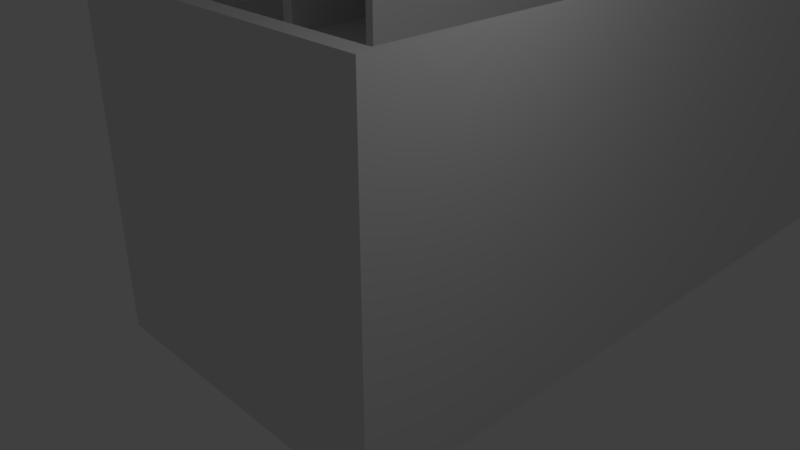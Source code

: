 # Source: ur-board-mesh-collider.blend  (saved by Blender 2.78.0; exported with 4.5.12 LTS)
import bpy
from mathutils import Matrix  # noqa: F401  (used for matrix-valued properties, if any)

bpy.ops.wm.read_factory_settings(use_empty=True)
scene = bpy.context.scene
scene.name = 'Scene'

# ---- collections
col_collection_1 = bpy.data.collections.new('Collection 1'); scene.collection.children.link(col_collection_1)

# ---- world
world_world = bpy.data.worlds.new('World'); scene.world = world_world
world_world.color = (0.05088, 0.05088, 0.05088)
world_world.use_sun_shadow = False
world_world.sun_shadow_jitter_overblur = 0.0
world_world.cycles.sampling_method = 'MANUAL'

# ---- cameras
cam_camera = bpy.data.cameras.new('Camera')
cam_camera.clip_end = 100.0
cam_camera.lens = 35.0
cam_camera.sensor_width = 32.0
cam_camera.sensor_height = 18.0
cam_camera.ortho_scale = 7.314
cam_camera.dof.focus_distance = 0.0
cam_camera.dof.aperture_fstop = 128.0

# ---- lights
light_lamp = bpy.data.lights.new('Lamp', 'POINT')
light_lamp.transmission_factor = 0.0
light_lamp.cutoff_distance = 30.0
light_lamp.energy = 100.0
light_lamp.shadow_buffer_clip_start = 1.001
light_lamp.shadow_soft_size = 0.1
light_lamp.shadow_maximum_resolution = 0.006
light_lamp.use_absolute_resolution = True

# ---- meshes
me_cube_024 = bpy.data.meshes.new('Cube.024')
me_cube_024.from_pydata([(-1.0, -1.0, -1.0), (-1.0, -1.0, 1.0), (-1.0, 1.0, -1.0), (-1.0, 1.0, 1.0), (1.0, -1.0, -1.0), (1.0, -1.0, 1.0), (1.0, 1.0, -1.0), (1.0, 1.0, 1.0), (-0.9619, -0.9619, 1.0), (-0.9619, 0.9619, 1.0), (0.9619, -0.9619, 1.0), (0.9619, 0.9619, 1.0), (-0.9619, -0.9619, 0.3454), (-0.9619, 0.9619, 0.3454), (0.9619, -0.9619, 0.3454), (0.9619, 0.9619, 0.3454), (-0.3271, -0.9636, 0.3454), (-0.3271, 0.9636, 0.3454), (0.3271, -0.9636, 0.3454), (0.3271, 0.9636, 0.3454), (-0.3271, -0.9636, 0.7226), (-0.3271, 0.9636, 0.7226), (0.3271, -0.9636, 0.7226), (0.3271, 0.9636, 0.7226), (-1.0, 0.7481, -1.0), (-1.0, -0.7476, -1.0), (-1.0, -0.7476, 1.0), (-1.0, 0.7481, 1.0), (1.0, -0.7476, -1.0), (1.0, 0.7481, -1.0), (1.0, 0.7481, 1.0), (1.0, -0.7476, 1.0), (-0.9619, -0.7476, 1.0), (-0.9619, 0.7481, 1.0), (0.9619, 0.7481, 1.0), (0.9619, -0.7476, 1.0), (-0.9619, -0.7476, 0.3454), (-0.9619, 0.7481, 0.3454), (0.9619, 0.7481, 0.3454), (0.9619, -0.7476, 0.3454), (-0.3271, -0.7476, 0.3454), (-0.3271, 0.7481, 0.3454), (0.3271, 0.7481, 0.3454), (0.3271, -0.7476, 0.3454), (-0.3271, -0.7476, 0.7226), (-0.3271, 0.7481, 0.7226), (0.3271, 0.7481, 0.7226), (0.3271, -0.7476, 0.7226), (0.3333, 1.0, -1.0), (-0.3333, 1.0, -1.0), (-0.3333, 1.0, 1.0), (0.3333, 1.0, 1.0), (-0.3333, -1.0, -1.0), (0.3333, -1.0, -1.0), (0.3333, -1.0, 1.0), (-0.3333, -1.0, 1.0), (-0.3206, 0.9619, 1.0), (0.3206, 0.9619, 1.0), (0.3206, -0.9619, 1.0), (-0.3206, -0.9619, 1.0), (-0.3206, 0.9619, 0.3454), (0.3206, 0.9619, 0.3454), (0.3206, -0.9619, 0.3454), (-0.3206, -0.9619, 0.3454), (-0.2681, 0.9636, 0.3454), (0.2809, 0.9636, 0.3454), (0.2809, -0.9636, 0.3454), (-0.2681, -0.9636, 0.3454), (-0.2681, 0.9636, 0.7226), (0.2809, 0.9636, 0.7226), (0.2809, -0.9636, 0.7226), (-0.2681, -0.9636, 0.7226), (-0.2681, 0.7481, 0.7226), (0.2809, 0.7481, 0.7226), (-0.2681, -0.7476, 0.7226), (0.2809, -0.7476, 0.7226), (0.3333, 0.7481, -1.0), (-0.3333, 0.7481, -1.0), (0.3333, -0.7476, -1.0), (-0.3333, -0.7476, -1.0), (0.3271, 0.7481, 5.297), (0.3271, -0.7476, 5.297), (0.2809, 0.7481, 5.297), (0.2809, -0.7476, 5.297), (-0.3271, -0.7476, 5.298), (-0.3271, 0.7481, 5.298), (-0.2681, 0.7481, 5.298), (-0.2681, -0.7476, 5.298)], [], [(24, 27, 3, 2), (48, 51, 7, 6), (28, 31, 5, 4), (52, 55, 1, 0), (78, 28, 4, 53), (30, 7, 11, 34), (58, 10, 14, 62), (26, 1, 8, 32), (54, 5, 10, 58), (50, 3, 9, 56), (60, 13, 17, 64), (56, 9, 13, 60), (34, 11, 15, 38), (32, 8, 12, 36), (42, 19, 23, 46), (38, 15, 19, 42), (36, 12, 16, 40), (62, 14, 18, 66), (74, 44, 20, 71), (40, 16, 20, 44), (66, 18, 22, 70), (64, 17, 21, 68), (17, 41, 45, 21), (41, 40, 44, 45), (68, 21, 45, 72), (45, 44, 84, 85), (13, 37, 41, 17), (37, 36, 40, 41), (14, 39, 43, 18), (39, 38, 42, 43), (18, 43, 47, 22), (43, 42, 46, 47), (9, 33, 37, 13), (33, 32, 36, 37), (10, 35, 39, 14), (35, 34, 38, 39), (3, 27, 33, 9), (27, 26, 32, 33), (5, 31, 35, 10), (31, 30, 34, 35), (48, 6, 29, 76), (76, 29, 28, 78), (6, 7, 30, 29), (29, 30, 31, 28), (0, 1, 26, 25), (25, 26, 27, 24), (24, 77, 79, 25), (77, 76, 78, 79), (2, 49, 77, 24), (49, 48, 76, 77), (46, 73, 82, 80), (73, 72, 74, 75), (23, 69, 73, 46), (69, 68, 72, 73), (19, 65, 69, 23), (65, 64, 68, 69), (16, 67, 71, 20), (67, 66, 70, 71), (47, 75, 70, 22), (75, 74, 71, 70), (12, 63, 67, 16), (63, 62, 66, 67), (11, 57, 61, 15), (57, 56, 60, 61), (15, 61, 65, 19), (61, 60, 64, 65), (7, 51, 57, 11), (51, 50, 56, 57), (1, 55, 59, 8), (55, 54, 58, 59), (8, 59, 63, 12), (59, 58, 62, 63), (25, 79, 52, 0), (79, 78, 53, 52), (4, 5, 54, 53), (53, 54, 55, 52), (2, 3, 50, 49), (49, 50, 51, 48), (80, 82, 83, 81), (73, 75, 83, 82), (75, 47, 81, 83), (47, 46, 80, 81), (86, 85, 84, 87), (44, 74, 87, 84), (74, 72, 86, 87), (72, 45, 85, 86)])
me_cube_024.use_remesh_preserve_volume = False
me_cube_024.use_remesh_preserve_attributes = False
me_cube_024.use_mirror_vertex_groups = False
me_cube_024.update()

# ---- objects
ob_lamp = bpy.data.objects.new('Lamp', light_lamp)
ob_camera = bpy.data.objects.new('Camera', cam_camera)
ob_cube_023 = bpy.data.objects.new('Cube.023', me_cube_024)

# ---- transforms, parenting, visibility, modifiers, constraints
ob_lamp.location = (4.076, 1.005, 5.904)
ob_lamp.rotation_euler = (0.6503, 0.05522, 1.866)
ob_lamp.lock_rotations_4d = False
ob_lamp.empty_display_type = 'ARROWS'
ob_lamp.color = (0.0, 0.0, 0.0, 0.0)
ob_lamp.lineart.crease_threshold = 0.0
ob_camera.location = (7.481, -6.508, 5.344)
ob_camera.rotation_euler = (1.109, 0.0, 0.8149)
ob_camera.lock_rotations_4d = False
ob_camera.empty_display_type = 'ARROWS'
ob_camera.color = (0.0, 0.0, 0.0, 0.0)
ob_camera.display_type = 'WIRE'
ob_camera.lineart.crease_threshold = 0.0
ob_cube_023.location = (-2.0, 7.0, 0.0)
ob_cube_023.scale = (3.0, 8.0, 3.0)
ob_cube_023.lineart.crease_threshold = 0.0

# ---- collection membership
col_collection_1.objects.link(ob_lamp)
col_collection_1.objects.link(ob_camera)
col_collection_1.objects.link(ob_cube_023)

# ---- scene / render settings (as saved in the file)
scene.camera = ob_camera
scene.frame_start = 1; scene.frame_end = 250; scene.frame_set(1)
scene.render.engine = 'BLENDER_EEVEE_NEXT'
scene.render.resolution_percentage = 50
scene.render.dither_intensity = 0.0
scene.cycles.use_denoising = False
scene.cycles.samples = 128
scene.cycles.sampling_pattern = 'TABULATED_SOBOL'
scene.cycles.light_sampling_threshold = 0.0
scene.cycles.use_adaptive_sampling = False
scene.cycles.use_light_tree = False
scene.cycles.blur_glossy = 0.0
scene.cycles.sample_clamp_indirect = 0.0
scene.view_settings.view_transform = 'Standard'
bpy.context.view_layer.update()
